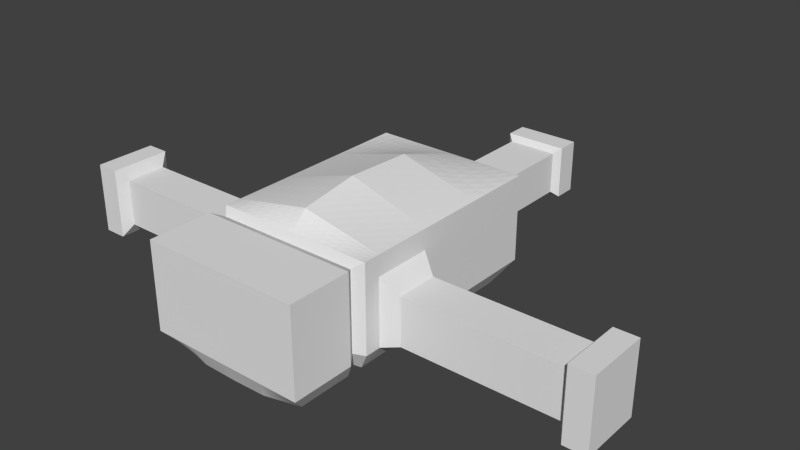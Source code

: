 # Source: Enemy1.blend  (saved by Blender 2.70.0; exported with 4.5.12 LTS)
import bpy
from mathutils import Matrix  # noqa: F401  (used for matrix-valued properties, if any)

bpy.ops.wm.read_factory_settings(use_empty=True)
scene = bpy.context.scene
scene.name = 'Scene'

# ---- collections
col_collection_1 = bpy.data.collections.new('Collection 1'); scene.collection.children.link(col_collection_1)

# ---- materials (node trees are filled in below, after node groups)
mat_material = bpy.data.materials.new('Material')
mat_material.alpha_threshold = 0.0
mat_material.use_transparent_shadow = False
mat_material.roughness = 0.5
mat_material.line_color = (0.0, 0.0, 0.0, 1.0)

# ---- material node trees

# ---- world
world_world = bpy.data.worlds.new('World'); scene.world = world_world
world_world.color = (0.05088, 0.05088, 0.05088)
world_world.use_sun_shadow = False
world_world.sun_shadow_jitter_overblur = 0.0
world_world.cycles.sampling_method = 'MANUAL'
world_world.cycles.sample_map_resolution = 256

# ---- meshes
me_cube = bpy.data.meshes.new('Cube')
me_cube.from_pydata([(0.6455, 0.7767, -0.4991), (0.6455, -0.9446, -0.4991), (-0.6455, -0.9446, -0.4991), (-0.6455, 0.7767, -0.4991), (0.75, 1.0, 0.5), (0.75, -1.0, 0.5), (-0.75, -1.0, 0.5), (-0.75, 1.0, 0.5), (5.96e-08, 0.9203, -0.5), (-1.192e-07, -1.0, -0.5), (1.788e-07, 1.0, 0.5), (-4.172e-07, -1.0, 0.5), (-1.676e-07, -1.078, -0.45), (-0.5809, -1.012, -0.4561), (0.5809, -1.012, -0.4561), (0.675, -1.078, 0.45), (-0.675, -1.078, 0.45), (-4.358e-07, -1.078, 0.45), (-1.901e-07, -1.178, -0.5), (-0.6455, -1.098, -0.4991), (0.6455, -1.098, -0.4991), (0.75, -1.178, 0.5), (-0.75, -1.178, 0.5), (-4.881e-07, -1.178, 0.5), (-4.285e-07, -1.702, -0.5), (-0.6455, -1.615, -0.4991), (0.6455, -1.615, -0.4991), (0.75, -1.778, 0.5), (-0.75, -1.778, 0.5), (-7.265e-07, -1.778, 0.5), (0.6455, -0.3365, -0.4991), (0.6455, -0.8111, -0.4991), (-0.6455, -0.8111, -0.4991), (-0.6455, -0.3365, -0.4991), (0.75, -0.2934, 0.5), (0.75, -0.8449, 0.5), (-0.75, -0.8449, 0.5), (-0.75, -0.2934, 0.5), (-1.895e-07, -0.2934, 0.7352), (-3.882e-07, -0.8449, 0.6515), (-1.105e-07, -0.8449, -0.5), (-5.088e-08, -0.2934, -0.5), (-0.6455, 0.2201, -0.4991), (-0.75, 0.3533, 0.5), (4.361e-09, 0.3533, -0.5), (0.6455, 0.2201, -0.4991), (0.75, 0.3533, 0.5), (-5.332e-09, 0.3533, 0.7084), (0.75, 1.0, 0.3107), (0.75, -1.0, 0.3107), (-0.75, -1.0, 0.3107), (-0.75, 1.0, 0.3107), (1.563e-07, 1.0, 0.3107), (0.675, -1.078, 0.2797), (-0.675, -1.078, 0.2797), (0.75, -1.178, 0.3107), (-0.75, -1.178, 0.3107), (0.75, -1.778, 0.3107), (-0.75, -1.778, 0.3107), (-6.701e-07, -1.778, 0.3107), (-0.75, -0.8449, 0.3107), (-0.75, -0.2934, 0.3107), (0.75, -0.2934, 0.3107), (0.75, -0.8449, 0.3107), (0.75, 0.3533, 0.3107), (-0.75, 0.3533, 0.3107), (-4.814e-07, -1.778, -0.3227), (-0.75, -0.8449, -0.3226), (-0.75, -0.2934, -0.3226), (0.75, -0.2934, -0.3226), (0.75, -0.8449, -0.3226), (0.75, 0.3533, -0.3226), (-0.75, 0.3533, -0.3226), (0.75, 1.0, -0.3226), (0.75, -1.0, -0.3226), (-0.75, -1.0, -0.3226), (-0.75, 1.0, -0.3226), (8.075e-08, 1.0, -0.3226), (0.675, -1.078, -0.2904), (-0.675, -1.078, -0.2904), (0.75, -1.178, -0.3226), (-0.75, -1.178, -0.3226), (0.75, -1.778, -0.3227), (-0.75, -1.778, -0.3227), (0.8981, -0.3715, 0.1586), (0.8981, -0.7667, 0.1586), (-0.8981, -0.7667, 0.1586), (-0.8981, -0.3715, 0.1586), (-0.8981, -0.7667, -0.2952), (-0.8981, -0.3715, -0.2952), (0.8981, -0.3715, -0.2952), (0.8981, -0.7667, -0.2952), (1.47, -0.3715, 0.1586), (1.47, -0.7667, 0.1586), (-1.47, -0.7667, 0.1586), (-1.47, -0.3715, 0.1586), (-1.47, -0.7667, -0.2952), (-1.47, -0.3715, -0.2952), (1.47, -0.3715, -0.2952), (1.47, -0.7667, -0.2952), (1.728, -0.3715, 0.1586), (1.728, -0.7667, 0.1586), (-1.728, -0.7667, 0.1586), (-1.728, -0.3715, 0.1586), (-1.728, -0.7667, -0.2952), (-1.728, -0.3715, -0.2952), (1.728, -0.3715, -0.2952), (1.728, -0.7667, -0.2952), (2.361, -0.3715, 0.1586), (2.361, -0.7667, 0.1586), (-2.361, -0.7667, 0.1586), (-2.361, -0.3715, 0.1586), (-2.361, -0.7667, -0.2952), (-2.361, -0.3715, -0.2952), (2.361, -0.3715, -0.2952), (2.361, -0.7667, -0.2952), (2.424, -0.2742, 0.2705), (2.424, -0.8641, 0.2705), (-2.424, -0.8641, 0.2705), (-2.424, -0.2742, 0.2705), (-2.424, -0.8641, -0.4071), (-2.424, -0.2742, -0.4071), (2.424, -0.2742, -0.4071), (2.424, -0.8641, -0.4071), (2.643, -0.2742, 0.2705), (2.643, -0.8641, 0.2705), (-2.643, -0.8641, 0.2705), (-2.643, -0.2742, 0.2705), (-2.643, -0.8641, -0.4071), (-2.643, -0.2742, -0.4071), (2.643, -0.2742, -0.4071), (2.643, -0.8641, -0.4071), (0.3227, 0.8883, -0.4996), (0.3227, -0.9723, -0.4996), (0.375, 1.0, 0.5), (0.375, -1.0, 0.5), (0.2905, -1.045, -0.453), (0.3375, -1.078, 0.45), (0.3227, -1.138, -0.4996), (0.375, -1.178, 0.5), (0.3227, -1.696, -0.4996), (0.375, -1.778, 0.5), (0.3227, -0.3149, -0.4996), (0.3227, -0.828, -0.4996), (0.375, -0.2934, 0.6176), (0.375, -0.8449, 0.5758), (0.375, 0.3533, 0.6042), (0.3227, 0.2867, -0.4996), (0.375, -1.778, 0.3107), (0.375, 1.0, 0.3107), (0.375, -1.778, -0.3227), (0.375, 1.0, -0.3226), (-0.3227, 0.8883, -0.4996), (-0.3227, -0.9723, -0.4996), (-0.375, 1.0, 0.5), (-0.375, -1.0, 0.5), (-0.2905, -1.045, -0.453), (-0.3375, -1.078, 0.45), (-0.3227, -1.138, -0.4996), (-0.375, -1.178, 0.5), (-0.3227, -1.696, -0.4996), (-0.375, -1.778, 0.5), (-0.375, -0.2934, 0.6176), (-0.375, -0.8449, 0.5758), (-0.3227, -0.3149, -0.4996), (-0.3227, -0.828, -0.4996), (-0.3227, 0.2867, -0.4996), (-0.375, 0.3533, 0.6042), (-0.375, -1.778, 0.3107), (-0.375, 1.0, 0.3107), (-0.375, -1.778, -0.3227), (-0.375, 1.0, -0.3226), (1.539e-07, 1.171, -0.3012), (2.028e-07, 1.171, 0.1097), (0.2433, 1.171, 0.1097), (0.2433, 1.171, -0.3012), (-0.2433, 1.171, 0.1097), (-0.2433, 1.171, -0.3012), (2.731e-07, 1.629, -0.3012), (3.221e-07, 1.629, 0.1097), (0.2433, 1.629, 0.1097), (0.2433, 1.629, -0.3012), (-0.2433, 1.629, 0.1097), (-0.2433, 1.629, -0.3012), (3.327e-07, 1.971, -0.3012), (3.817e-07, 1.971, 0.1097), (0.2433, 1.971, 0.1097), (0.2433, 1.971, -0.3012), (-0.2433, 1.971, 0.1097), (-0.2433, 1.971, -0.3012), (4.519e-07, 2.355, -0.3012), (5.009e-07, 2.355, 0.1097), (0.2433, 2.355, 0.1097), (0.2433, 2.355, -0.3012), (-0.2433, 2.355, 0.1097), (-0.2433, 2.355, -0.3012), (4.447e-07, 2.412, -0.3553), (5.065e-07, 2.412, 0.1638), (0.3074, 2.412, 0.1638), (0.3074, 2.412, -0.3553), (-0.3074, 2.412, 0.1638), (-0.3074, 2.412, -0.3553), (5.639e-07, 2.633, -0.3553), (6.258e-07, 2.633, 0.1638), (0.3074, 2.633, 0.1638), (0.3074, 2.633, -0.3553), (-0.3074, 2.633, 0.1638), (-0.3074, 2.633, -0.3553)], [], [(165, 153, 2, 32), (163, 36, 6, 155), (63, 35, 5, 49), (155, 6, 16, 157), (65, 43, 7, 51), (171, 152, 3, 76), (151, 132, 8, 77), (75, 2, 13, 79), (145, 39, 11, 135), (143, 133, 9, 40), (157, 16, 22, 159), (79, 13, 19, 81), (135, 11, 17, 137), (153, 9, 12, 156), (49, 5, 15, 53), (133, 1, 14, 136), (159, 22, 28, 161), (81, 19, 25, 83), (136, 14, 20, 138), (156, 12, 18, 158), (137, 17, 23, 139), (53, 15, 21, 55), (168, 161, 28, 58), (148, 141, 29, 59), (138, 20, 26, 140), (158, 18, 24, 160), (139, 23, 29, 141), (55, 21, 27, 57), (147, 142, 41, 44), (142, 143, 40, 41), (146, 47, 38, 144), (144, 38, 39, 145), (50, 6, 36, 60), (60, 36, 37, 61), (64, 46, 34, 62), (62, 34, 35, 63), (167, 43, 37, 162), (162, 37, 36, 163), (166, 164, 33, 42), (164, 165, 32, 33), (152, 166, 42, 3), (154, 7, 43, 167), (48, 4, 46, 64), (134, 10, 47, 146), (132, 147, 44, 8), (61, 37, 43, 65), (68, 61, 65, 72), (73, 48, 64, 71), (60, 61, 87, 86), (71, 64, 62, 69), (68, 67, 88, 89), (75, 50, 60, 67), (80, 55, 57, 82), (150, 148, 59, 66), (170, 168, 58, 83), (78, 53, 55, 80), (22, 56, 58, 28), (74, 49, 53, 78), (16, 54, 56, 22), (6, 50, 54, 16), (134, 149, 52, 10), (154, 169, 51, 7), (72, 65, 51, 76), (70, 63, 49, 74), (31, 70, 74, 1), (42, 72, 76, 3), (1, 74, 78, 14), (14, 78, 80, 20), (160, 170, 83, 25), (140, 150, 66, 24), (20, 80, 82, 26), (2, 75, 67, 32), (32, 67, 68, 33), (45, 71, 69, 30), (30, 69, 70, 31), (0, 73, 71, 45), (33, 68, 72, 42), (56, 81, 83, 58), (54, 79, 81, 56), (50, 75, 79, 54), (77, 171, 177, 172), (169, 171, 76, 51), (88, 86, 94, 96), (89, 88, 96, 97), (61, 68, 89, 87), (69, 62, 84, 90), (70, 69, 90, 91), (63, 70, 91, 85), (62, 63, 85, 84), (67, 60, 86, 88), (96, 94, 102, 104), (97, 96, 104, 105), (91, 90, 98, 99), (87, 89, 97, 95), (90, 84, 92, 98), (84, 85, 93, 92), (85, 91, 99, 93), (86, 87, 95, 94), (100, 101, 109, 108), (106, 100, 108, 114), (99, 98, 106, 107), (95, 97, 105, 103), (98, 92, 100, 106), (92, 93, 101, 100), (93, 99, 107, 101), (94, 95, 103, 102), (108, 109, 117, 116), (114, 108, 116, 122), (101, 107, 115, 109), (102, 103, 111, 110), (105, 104, 112, 113), (104, 102, 110, 112), (107, 106, 114, 115), (103, 105, 113, 111), (118, 119, 127, 126), (117, 123, 131, 125), (109, 115, 123, 117), (110, 111, 119, 118), (113, 112, 120, 121), (112, 110, 118, 120), (115, 114, 122, 123), (111, 113, 121, 119), (130, 124, 125, 131), (128, 126, 127, 129), (121, 120, 128, 129), (120, 118, 126, 128), (123, 122, 130, 131), (119, 121, 129, 127), (122, 116, 124, 130), (116, 117, 125, 124), (48, 73, 151, 149), (26, 82, 150, 140), (4, 48, 149, 134), (82, 57, 148, 150), (0, 45, 147, 132), (4, 134, 146, 46), (34, 144, 145, 35), (46, 146, 144, 34), (30, 31, 143, 142), (45, 30, 142, 147), (21, 139, 141, 27), (18, 138, 140, 24), (57, 27, 141, 148), (15, 137, 139, 21), (12, 136, 138, 18), (9, 133, 136, 12), (5, 135, 137, 15), (31, 1, 133, 143), (35, 145, 135, 5), (73, 0, 132, 151), (151, 77, 172, 175), (24, 66, 170, 160), (10, 52, 169, 154), (66, 59, 168, 170), (10, 154, 167, 47), (8, 44, 166, 152), (41, 40, 165, 164), (44, 41, 164, 166), (38, 162, 163, 39), (47, 167, 162, 38), (19, 158, 160, 25), (59, 29, 161, 168), (13, 156, 158, 19), (23, 159, 161, 29), (2, 153, 156, 13), (17, 157, 159, 23), (77, 8, 152, 171), (11, 155, 157, 17), (39, 163, 155, 11), (40, 9, 153, 165), (175, 172, 178, 181), (177, 176, 182, 183), (171, 169, 176, 177), (149, 151, 175, 174), (52, 149, 174, 173), (169, 52, 173, 176), (181, 178, 184, 187), (183, 182, 188, 189), (174, 175, 181, 180), (176, 173, 179, 182), (172, 177, 183, 178), (173, 174, 180, 179), (187, 184, 190, 193), (189, 188, 194, 195), (180, 181, 187, 186), (182, 179, 185, 188), (178, 183, 189, 184), (179, 180, 186, 185), (193, 190, 196, 199), (195, 194, 200, 201), (186, 187, 193, 192), (188, 185, 191, 194), (184, 189, 195, 190), (185, 186, 192, 191), (199, 196, 202, 205), (201, 200, 206, 207), (192, 193, 199, 198), (194, 191, 197, 200), (190, 195, 201, 196), (191, 192, 198, 197), (204, 205, 202, 203), (203, 202, 207, 206), (198, 199, 205, 204), (200, 197, 203, 206), (196, 201, 207, 202), (197, 198, 204, 203)])
me_cube.materials.append(mat_material)
me_cube.use_remesh_preserve_volume = False
me_cube.use_remesh_preserve_attributes = False
me_cube.use_mirror_vertex_groups = False
me_cube.update()
arm_armature = bpy.data.armatures.new('Armature')  # bones are not reproduced

# ---- objects
ob_armature = bpy.data.objects.new('Armature', arm_armature)
ob_cube = bpy.data.objects.new('Cube', me_cube)

# ---- transforms, parenting, visibility, modifiers, constraints
ob_armature.location = (2.247e-23, -1.0, 1.0)
ob_armature.rotation_euler = (-1.571, -2.22e-16, 2.22e-16)
ob_armature.show_in_front = True
ob_armature.lineart.crease_threshold = 0.0
ob_cube.parent = ob_armature
ob_cube.matrix_parent_inverse = Matrix(((1.0, 2.22e-16, 2.22e-16, 1.083e-16), (2.22e-16, 5.96e-08, -1.0, 1.025), (-2.22e-16, 1.0, 7.55e-08, 1.513), (0.0, 0.0, 0.0, 1.0)))
ob_cube.location = (0.0, 0.0, 1.0)
ob_cube.lock_rotations_4d = False
ob_cube.empty_display_type = 'ARROWS'
ob_cube.lineart.crease_threshold = 0.0
_vg = ob_cube.vertex_groups.new(name='Bone')
for _i, _w in zip([1, 2, 5, 6, 9, 11, 12, 13, 14, 15, 16, 17, 18, 19, 20, 21, 22, 23, 24, 25, 26, 27, 28, 29, 30, 31, 32, 33, 34, 35, 36, 37, 38, 39, 40, 41, 49, 50, 53, 54, 55, 56, 57, 58, 59, 60, 63, 66, 67, 70, 74, 75, 78, 79, 80, 81, 82, 83, 85, 86, 88, 91, 133, 135, 136, 137, 138, 139, 140, 141, 142, 143, 144, 145, 148, 150, 153, 155, 156, 157, 158, 159, 160, 161, 162, 163, 164, 165, 168, 170], [0.2809, 0.2755, 0.304, 0.3403, 0.3789, 0.425, 0.5597, 0.3953, 0.404, 0.4555, 0.5115, 0.6202, 0.7119, 0.562, 0.5672, 0.6244, 0.6545, 0.7694, 0.9266, 0.8335, 0.8223, 0.8672, 0.869, 0.9367, 0.01456, 0.1593, 0.1572, 0.01219, 0.009198, 0.1669, 0.1832, 0.01202, 0.03561, 0.1979, 0.1883, 0.01065, 0.3239, 0.3401, 0.491, 0.5106, 0.6295, 0.6455, 0.8713, 0.8741, 0.9563, 0.1573, 0.1471, 0.946, 0.1465, 0.1452, 0.3163, 0.3262, 0.4858, 0.4979, 0.6231, 0.6376, 0.8732, 0.8734, 0.05051, 0.04202, 0.05676, 0.05955, 0.3277, 0.3916, 0.4421, 0.5586, 0.6173, 0.6913, 0.8881, 0.9046, 0.02078, 0.1819, 0.03231, 0.1977, 0.9241, 0.917, 0.3236, 0.4011, 0.4448, 0.5678, 0.621, 0.7043, 0.8886, 0.9068, 0.03495, 0.2047, 0.01939, 0.1797, 0.9254, 0.9166]): _vg.add([_i], _w, 'REPLACE')
_vg = ob_cube.vertex_groups.new(name='Bone.001')
for _i, _w in zip([1, 2, 9, 11, 12, 13, 14, 15, 16, 17, 18, 19, 20, 23, 31, 32, 36, 38, 39, 40, 41, 133, 135, 136, 137, 138, 139, 142, 143, 144, 145, 153, 155, 156, 157, 158, 159, 162, 163, 164, 165], [0.04334, 0.03568, 0.3291, 0.3048, 0.2099, 0.05914, 0.05943, 0.001151, 0.006416, 0.1744, 0.1138, 0.04923, 0.03752, 0.08137, 0.03474, 0.03153, 0.0005802, 0.05539, 0.3683, 0.4083, 0.03656, 0.1476, 0.07349, 0.1786, 0.06628, 0.1087, 0.03781, 0.009407, 0.1338, 0.006548, 0.09016, 0.153, 0.07361, 0.1739, 0.06986, 0.1025, 0.04032, 0.004416, 0.09138, 0.008748, 0.1341]): _vg.add([_i], _w, 'REPLACE')
_vg = ob_cube.vertex_groups.new(name='Bone.002')
for _i, _w in zip([0, 1, 4, 5, 9, 11, 12, 14, 15, 17, 18, 20, 21, 23, 24, 26, 27, 30, 31, 34, 35, 38, 39, 40, 41, 44, 45, 46, 47, 48, 49, 53, 55, 57, 62, 63, 64, 69, 70, 71, 73, 74, 78, 80, 82, 84, 85, 90, 91, 92, 93, 98, 99, 132, 133, 135, 136, 137, 138, 139, 140, 141, 142, 143, 144, 145, 146, 147, 148, 150, 153, 155, 156, 157, 158, 162, 163, 164, 165], [0.06123, 0.6013, 0.0399, 0.6055, 0.1185, 0.1028, 0.09854, 0.4747, 0.4633, 0.07975, 0.07445, 0.3418, 0.3126, 0.06316, 0.002313, 0.1298, 0.1039, 0.7376, 0.7063, 0.6581, 0.7148, 0.08678, 0.1381, 0.1556, 0.1643, 0.03051, 0.2106, 0.1395, 0.009101, 0.03916, 0.605, 0.4476, 0.3187, 0.1021, 0.7601, 0.7634, 0.1579, 0.7785, 0.7464, 0.1576, 0.03283, 0.5997, 0.4406, 0.3147, 0.09606, 0.8077, 0.8153, 0.7817, 0.778, 0.05153, 0.03966, 0.08383, 0.08022, 0.005326, 0.4301, 0.4317, 0.297, 0.2931, 0.212, 0.2084, 0.06325, 0.06311, 0.5837, 0.556, 0.249, 0.5423, 0.06795, 0.1112, 0.05081, 0.05196, 0.04023, 0.01253, 0.03893, 0.01343, 0.01992, 0.008685, 0.02548, 0.05822, 0.05146]): _vg.add([_i], _w, 'REPLACE')
_vg = ob_cube.vertex_groups.new(name='Bone.004')
for _i, _w in zip([30, 31, 49, 62, 63, 69, 70, 74, 84, 85, 90, 91, 92, 93, 98, 99, 100, 101, 106, 107, 108, 109, 114, 115, 116, 117, 122, 123, 124, 125, 130, 131], [0.005079, 0.00794, 0.002721, 0.03442, 0.03883, 0.05558, 0.06379, 0.02346, 0.1138, 0.1097, 0.1332, 0.1325, 0.9367, 0.9457, 0.8905, 0.8953, 0.9468, 0.9544, 0.9053, 0.9101, 0.103, 0.03963, 0.1677, 0.1678, 0.1668, 0.007407, 0.2252, 0.2529, 0.3802, 0.0568, 0.3932, 0.4954]): _vg.add([_i], _w, 'REPLACE')
_vg = ob_cube.vertex_groups.new(name='Bone.005')
for _i, _w in zip([100, 101, 106, 107, 108, 109, 114, 115, 116, 117, 122, 123, 124, 125, 130, 131], [0.04159, 0.03007, 0.07553, 0.0721, 0.8964, 0.9549, 0.8305, 0.8306, 0.8329, 0.9712, 0.7737, 0.7461, 0.6197, 0.9431, 0.6063, 0.5041]): _vg.add([_i], _w, 'REPLACE')
_vg = ob_cube.vertex_groups.new(name='Bone.003')
for _i, _w in zip([2, 3, 6, 7, 9, 11, 12, 13, 16, 17, 18, 19, 22, 23, 25, 28, 32, 33, 36, 37, 38, 39, 40, 41, 42, 43, 44, 47, 50, 51, 54, 56, 58, 60, 61, 65, 67, 68, 72, 75, 76, 79, 81, 83, 86, 87, 88, 89, 94, 95, 96, 97, 133, 135, 136, 137, 138, 142, 143, 144, 145, 152, 153, 154, 155, 156, 157, 158, 159, 160, 161, 162, 163, 164, 165, 166, 167, 168, 169, 170], [0.6142, 0.08753, 0.5683, 0.06684, 0.1243, 0.09787, 0.09864, 0.4862, 0.4036, 0.08026, 0.07906, 0.3417, 0.2847, 0.0593, 0.1246, 0.1012, 0.7145, 0.7369, 0.6987, 0.6597, 0.08559, 0.1378, 0.1577, 0.172, 0.2129, 0.1231, 0.02507, 0.008495, 0.5922, 0.06898, 0.4301, 0.3034, 0.09883, 0.7591, 0.7722, 0.1559, 0.7536, 0.7829, 0.1687, 0.5942, 0.06319, 0.4328, 0.3033, 0.09637, 0.8427, 0.8365, 0.7973, 0.8047, 0.05543, 0.06172, 0.08814, 0.09189, 0.04113, 0.01092, 0.04085, 0.01078, 0.02192, 0.0593, 0.05255, 0.008229, 0.0237, 0.02046, 0.4301, 0.02918, 0.4212, 0.3009, 0.2798, 0.2164, 0.193, 0.06364, 0.06007, 0.2502, 0.5324, 0.5815, 0.56, 0.1188, 0.06563, 0.04778, 0.006235, 0.05144]): _vg.add([_i], _w, 'REPLACE')
_vg = ob_cube.vertex_groups.new(name='Bone.007')
for _i, _w in zip([32, 33, 60, 61, 67, 68, 75, 86, 87, 88, 89, 94, 95, 96, 97, 102, 103, 104, 105, 110, 111, 112, 113, 118, 119, 120, 121, 126, 127, 128, 129], [0.0008347, 0.001831, 0.02657, 0.01944, 0.05762, 0.0498, 0.01629, 0.09136, 0.09564, 0.1195, 0.1186, 0.9375, 0.9301, 0.8889, 0.8852, 0.9808, 0.9776, 0.917, 0.9168, 0.7653, 0.7866, 0.2276, 0.2839, 0.3228, 0.5186, 0.1499, 0.275, 0.1226, 0.4724, 0.1126, 0.3841]): _vg.add([_i], _w, 'REPLACE')
_vg = ob_cube.vertex_groups.new(name='Bone.008')
for _i, _w in zip([104, 105, 110, 111, 112, 113, 118, 119, 120, 121, 126, 127, 128, 129], [0.06359, 0.06233, 0.2342, 0.2128, 0.7706, 0.7141, 0.677, 0.4811, 0.849, 0.7238, 0.8773, 0.5274, 0.8869, 0.6155]): _vg.add([_i], _w, 'REPLACE')
_vg = ob_cube.vertex_groups.new(name='Bone.006')
for _i, _w in zip([0, 3, 4, 5, 6, 7, 8, 9, 10, 11, 16, 17, 30, 31, 32, 33, 34, 35, 36, 37, 38, 39, 40, 41, 42, 43, 44, 45, 46, 47, 48, 51, 52, 61, 62, 64, 65, 68, 69, 71, 72, 73, 76, 77, 84, 87, 90, 132, 133, 134, 135, 137, 139, 142, 143, 144, 145, 146, 147, 149, 151, 152, 153, 154, 155, 157, 159, 162, 163, 164, 165, 166, 167, 169, 171], [0.1173, 0.1655, 0.1092, 0.01297, 0.01653, 0.2173, 0.06902, 0.0231, 0.2079, 0.06105, 0.004565, 0.02841, 0.09811, 0.006991, 0.01022, 0.1094, 0.179, 0.04372, 0.04983, 0.1953, 0.6758, 0.142, 0.07049, 0.5053, 0.3537, 0.3867, 0.2637, 0.3701, 0.2438, 0.7286, 0.08666, 0.1849, 0.08411, 0.09165, 0.08202, 0.1543, 0.2377, 0.06149, 0.06167, 0.1793, 0.2177, 0.0743, 0.1193, 0.01598, 0.00717, 0.006233, 0.004721, 0.08796, 0.01097, 0.1479, 0.05933, 0.03368, 9.871e-05, 0.2085, 0.04878, 0.5816, 0.1128, 0.6228, 0.4881, 0.07292, 0.04244, 0.1176, 0.01208, 0.2294, 0.06093, 0.03364, 0.001646, 0.5884, 0.1155, 0.2195, 0.0506, 0.4597, 0.665, 0.123, 0.06319]): _vg.add([_i], _w, 'REPLACE')
_vg = ob_cube.vertex_groups.new(name='Bone.009')
for _i, _w in zip([0, 3, 4, 7, 8, 10, 30, 33, 34, 37, 38, 41, 42, 43, 44, 45, 46, 47, 48, 51, 52, 61, 62, 64, 65, 68, 69, 71, 72, 73, 76, 77, 84, 89, 90, 132, 134, 142, 144, 146, 147, 149, 151, 152, 154, 162, 164, 166, 167, 169, 171, 172, 173, 174, 175, 176, 177, 178, 179, 180, 181, 182, 183], [0.7936, 0.7093, 0.8245, 0.6799, 0.8615, 0.7366, 0.06885, 0.06159, 0.09071, 0.07527, 0.04793, 0.07863, 0.3956, 0.4669, 0.6414, 0.3806, 0.5914, 0.1913, 0.8472, 0.7092, 0.878, 0.07398, 0.08763, 0.6641, 0.5825, 0.07587, 0.07495, 0.6354, 0.5838, 0.8558, 0.7767, 0.8941, 0.01149, 0.009189, 0.01472, 0.8459, 0.8014, 0.07244, 0.06279, 0.2777, 0.358, 0.8764, 0.8789, 0.8052, 0.6921, 0.05513, 0.06619, 0.3791, 0.2371, 0.8053, 0.8537, 0.8594, 0.9583, 0.8991, 0.8545, 0.895, 0.8445, 0.1217, 0.05857, 0.09603, 0.1338, 0.09108, 0.1303]): _vg.add([_i], _w, 'REPLACE')
_vg = ob_cube.vertex_groups.new(name='Bone.011')
for _i, _w in zip([8, 76, 77, 132, 149, 151, 152, 169, 171, 172, 173, 174, 175, 176, 177, 178, 179, 180, 181, 182, 183, 184, 185, 186, 187, 188, 189, 190, 191, 192, 193, 194, 195, 196, 197, 198, 199, 200, 201, 203, 204, 205, 206, 207], [0.02754, 0.006956, 0.05672, 0.002552, 0.003036, 0.05017, 0.005592, 0.019, 0.05036, 0.1186, 0.01811, 0.07823, 0.119, 0.07447, 0.1215, 0.8509, 0.9379, 0.8921, 0.8359, 0.8975, 0.8393, 0.8478, 0.9895, 0.9289, 0.8338, 0.9347, 0.8371, 0.1068, 0.5033, 0.4524, 0.1655, 0.4564, 0.1621, 0.03238, 0.4852, 0.3333, 0.1035, 0.3276, 0.1011, 0.3331, 0.3187, 0.0567, 0.3211, 0.06277]): _vg.add([_i], _w, 'REPLACE')
_vg = ob_cube.vertex_groups.new(name='Bone.012')
for _i, _w in zip([186, 188, 191, 192, 193, 194, 195, 197, 198, 199, 200, 201, 203, 204, 205, 206, 207], [0.01809, 0.01482, 0.4912, 0.3805, 0.05315, 0.3896, 0.05265, 0.481, 0.2906, 0.02552, 0.2904, 0.027, 0.3326, 0.3093, 0.02311, 0.3145, 0.03302]): _vg.add([_i], _w, 'REPLACE')
_vg = ob_cube.vertex_groups.new(name='Bone.013')
for _i, _w in zip([184, 186, 187, 189, 190, 192, 193, 194, 195, 196, 197, 198, 199, 200, 201, 202, 203, 204, 205, 206, 207], [0.1245, 0.0009315, 0.1284, 0.1265, 0.8757, 0.1661, 0.7781, 0.153, 0.7822, 0.9492, 0.01753, 0.3755, 0.8569, 0.3816, 0.8586, 0.9806, 0.3343, 0.3719, 0.9062, 0.3643, 0.8951]): _vg.add([_i], _w, 'REPLACE')
_m = ob_cube.modifiers.new('Subsurf', 'SUBSURF')
_m.uv_smooth = 'PRESERVE_CORNERS'
_m.quality = 2
_m.subdivision_type = 'SIMPLE'
_m.levels = 2
_m.show_only_control_edges = False
_m = ob_cube.modifiers.new('Armature', 'ARMATURE')
_m.object = ob_armature

# ---- collection membership
col_collection_1.objects.link(ob_armature)
col_collection_1.objects.link(ob_cube)

# ---- scene / render settings (as saved in the file)
scene.frame_start = 1; scene.frame_end = 30; scene.frame_set(0)
scene.render.engine = 'BLENDER_EEVEE_NEXT'
scene.render.resolution_percentage = 50
scene.render.fps = 30
scene.render.dither_intensity = 0.0
scene.cycles.use_denoising = False
scene.cycles.samples = 10
scene.cycles.sampling_pattern = 'TABULATED_SOBOL'
scene.cycles.light_sampling_threshold = 0.0
scene.cycles.use_adaptive_sampling = False
scene.cycles.use_light_tree = False
scene.cycles.blur_glossy = 0.0
scene.cycles.volume_bounces = 1
scene.cycles.pixel_filter_type = 'GAUSSIAN'
scene.cycles.sample_clamp_indirect = 0.0
scene.view_settings.view_transform = 'Standard'
bpy.context.view_layer.update()

# ---- added for rendering (the .blend has no active camera and no usable light): camera, sun
cam_auto = bpy.data.cameras.new('AutoCamera')
cam_auto.lens = 50.0
cam_auto.sensor_width = 36.0
cam_auto.clip_end = 1000.0
ob_auto_camera = bpy.data.objects.new('AutoCamera', cam_auto)
scene.collection.objects.link(ob_auto_camera)
ob_auto_camera.location = (5.51192, -5.79974, 5.43618)
ob_auto_camera.rotation_euler = (1.09748, -7.21219e-08, 0.694738)
scene.camera = ob_auto_camera
light_auto_sun = bpy.data.lights.new('AutoSun', 'SUN')
light_auto_sun.energy = 3.0
light_auto_sun.angle = 0.0523599
ob_auto_sun = bpy.data.objects.new('AutoSun', light_auto_sun)
scene.collection.objects.link(ob_auto_sun)
ob_auto_sun.rotation_euler = (0.872665, 0.174533, 0.523599)
bpy.context.view_layer.update()
